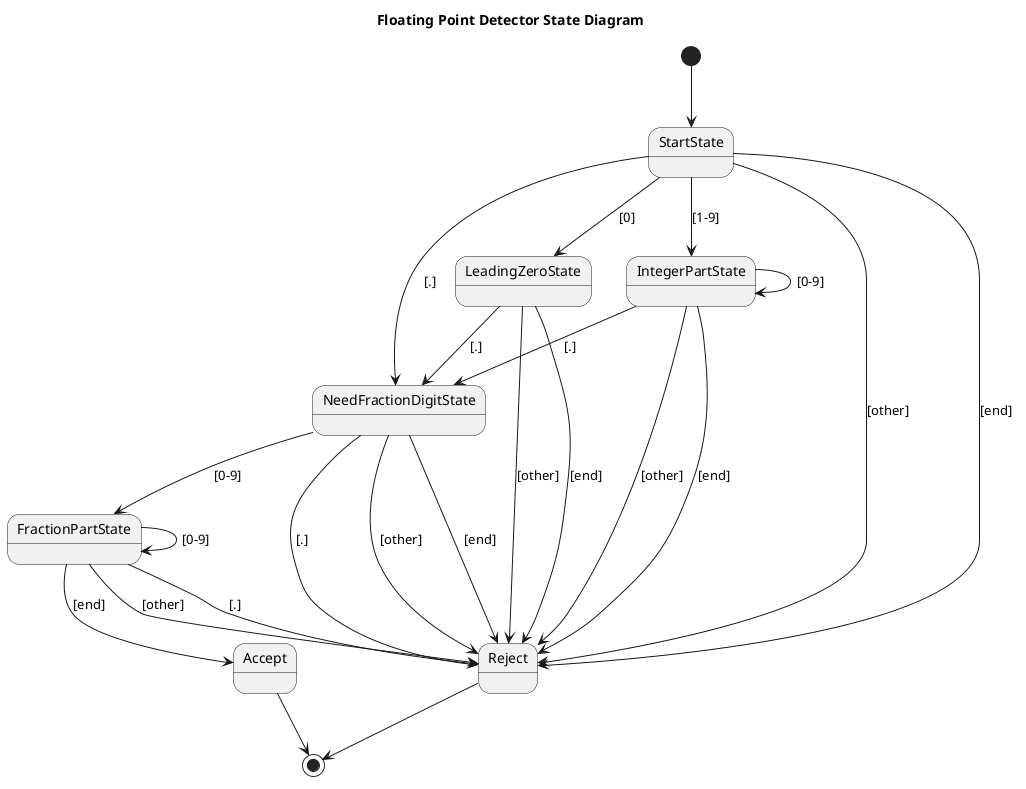

The diagram above was rendered by PlantUML. Its source (embedded in the PNG):
@startuml FloatingPointStateMachine
title Floating Point Detector State Diagram

state "StartState" as Start
state "LeadingZeroState" as LeadingZero
state "IntegerPartState" as IntPart
state "NeedFractionDigitState" as NeedFrac
state "FractionPartState" as FracPart
state "Accept" as Accept
state "Reject" as Reject

[*] --> Start

Start --> LeadingZero : [0]
Start --> IntPart : [1-9]
Start --> NeedFrac : [.]
Start --> Reject : [other]
Start --> Reject : [end]

LeadingZero --> NeedFrac : [.]
LeadingZero --> Reject : [other]
LeadingZero --> Reject : [end]

IntPart --> IntPart : [0-9]
IntPart --> NeedFrac : [.]
IntPart --> Reject : [other]
IntPart --> Reject : [end]

NeedFrac --> FracPart : [0-9]
NeedFrac --> Reject : [.]
NeedFrac --> Reject : [other]
NeedFrac --> Reject : [end]

FracPart --> FracPart : [0-9]
FracPart --> Reject : [.]
FracPart --> Reject : [other]
FracPart --> Accept : [end]

Accept --> [*]
Reject --> [*]
@enduml